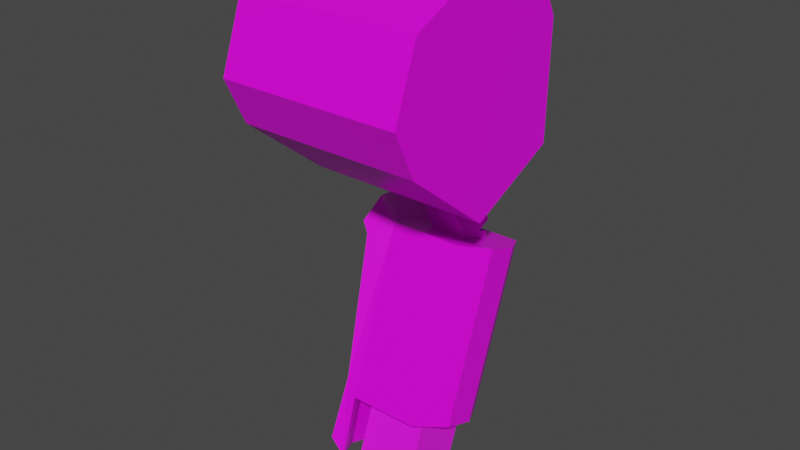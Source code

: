 # Source: mech_arm_r.blend  (saved by Blender 2.92.15; exported with 4.5.12 LTS)
import bpy
from mathutils import Matrix  # noqa: F401  (used for matrix-valued properties, if any)

bpy.ops.wm.read_factory_settings(use_empty=True)
scene = bpy.context.scene
scene.name = 'Scene'

# ---- collections
col_armr = bpy.data.collections.new('ArmR'); scene.collection.children.link(col_armr)
col_frame = bpy.data.collections.new('Frame'); scene.collection.children.link(col_frame)

# ---- images (referenced by path relative to the original .blend; pixels are not part of the script)
import os
ASSET_DIR = os.environ.get("B2B_ASSET_DIR", "")  # directory of the original .blend (textures are referenced by path, not embedded)
HERE = os.path.dirname(os.path.abspath(__file__))  # packed textures are extracted next to this script under _unpacked/

def load_image(name, relpath, width, height, colorspace="sRGB"):
    """Load a texture the original file referenced (path relative to the .blend, or extracted next to this script)."""
    p = next((c for c in (os.path.join(HERE, relpath), os.path.join(ASSET_DIR, relpath)) if relpath and os.path.exists(c)), "")
    if p:
        img = bpy.data.images.load(p, check_existing=True)
        img.name = name
    else:  # same state as the original file: an image datablock whose file is absent (Cycles renders it pink)
        img = bpy.data.images.new(name, width, height)
        img.source = "FILE"
        img.filepath = "//" + (relpath or name)
    img.colorspace_settings.name = colorspace
    return img
img_palette4_gradient_png = load_image('palette4_gradient.png', 'palette4_gradient.png', 1024, 1024, 'sRGB')
img_robotic_jpg = load_image('robotic.jpg', 'robotic.jpg', 1024, 1024, 'sRGB')

# ---- materials (node trees are filled in below, after node groups)
mat_mat_armlow = bpy.data.materials.new('mat_armlow')
mat_mat_armlow.alpha_threshold = 0.0
mat_mat_armlow.use_backface_culling = True
mat_mat_armlow.use_transparent_shadow = False
mat_mat_armlow.line_color = (0.0, 0.0, 0.0, 1.0)
mat_mech_frame = bpy.data.materials.new('mech_frame')
mat_mech_frame.alpha_threshold = 0.0
mat_mech_frame.use_transparent_shadow = False
mat_mech_frame.line_color = (0.0, 0.0, 0.0, 1.0)
mat_mat_armup = bpy.data.materials.new('mat_armup')
mat_mat_armup.alpha_threshold = 0.0
mat_mat_armup.use_backface_culling = True
mat_mat_armup.use_transparent_shadow = False
mat_mat_armup.line_color = (0.0, 0.0, 0.0, 1.0)
mat_teamcolor = bpy.data.materials.new('TeamColor')
mat_teamcolor.use_backface_culling = True
mat_teamcolor.use_transparent_shadow = False

# ---- material node trees
mat_mat_armlow.use_nodes = True; mat_mat_armlow.node_tree.nodes.clear()
_N = mat_mat_armlow.node_tree.nodes; _L = mat_mat_armlow.node_tree.links
n0 = _N.new('ShaderNodeOutputMaterial'); n0.name = 'Material Output'; n0.location = (300, 300)
n1 = _N.new('ShaderNodeBsdfPrincipled'); n1.name = 'Principled BSDF'; n1.location = (10, 300)
n1.distribution = 'GGX'
n1.subsurface_method = 'BURLEY'
n1.inputs[2].default_value = 0.4
n1.inputs[3].default_value = 1.45
n1.inputs[27].default_value = (0.0, 0.0, 0.0, 1.0)
n1.inputs[28].default_value = 1.0
n2 = _N.new('ShaderNodeTexImage'); n2.name = 'Image Texture.001'; n2.location = (-254, 300)
n2.image = img_palette4_gradient_png
n2.interpolation = 'Closest'
_L.new(n1.outputs[0], n0.inputs[0])
_L.new(n2.outputs[0], n1.inputs[0])
n0.is_active_output = True
mat_mech_frame.use_nodes = True; mat_mech_frame.node_tree.nodes.clear()
_N = mat_mech_frame.node_tree.nodes; _L = mat_mech_frame.node_tree.links
n0 = _N.new('ShaderNodeOutputMaterial'); n0.name = 'Material Output'; n0.location = (300, 300)
n1 = _N.new('ShaderNodeBsdfPrincipled'); n1.name = 'Principled BSDF'; n1.location = (10, 300)
n1.distribution = 'GGX'
n1.subsurface_method = 'BURLEY'
n1.inputs[2].default_value = 1.0
n1.inputs[3].default_value = 1.45
n1.inputs[27].default_value = (0.0, 0.0, 0.0, 1.0)
n1.inputs[28].default_value = 1.0
n2 = _N.new('ShaderNodeTexImage'); n2.name = 'Image Texture'; n2.location = (-352, 270)
n2.image = img_robotic_jpg
_L.new(n1.outputs[0], n0.inputs[0])
_L.new(n2.outputs[0], n1.inputs[0])
n0.is_active_output = True
mat_mat_armup.use_nodes = True; mat_mat_armup.node_tree.nodes.clear()
_N = mat_mat_armup.node_tree.nodes; _L = mat_mat_armup.node_tree.links
n0 = _N.new('ShaderNodeOutputMaterial'); n0.name = 'Material Output'; n0.location = (300, 300)
n1 = _N.new('ShaderNodeBsdfPrincipled'); n1.name = 'Principled BSDF'; n1.location = (10, 300)
n1.distribution = 'GGX'
n1.subsurface_method = 'BURLEY'
n1.inputs[2].default_value = 0.4
n1.inputs[3].default_value = 1.45
n1.inputs[27].default_value = (0.0, 0.0, 0.0, 1.0)
n1.inputs[28].default_value = 1.0
n2 = _N.new('ShaderNodeTexImage'); n2.name = 'Image Texture.001'; n2.location = (-254, 300)
n2.image = img_palette4_gradient_png
n2.interpolation = 'Closest'
_L.new(n1.outputs[0], n0.inputs[0])
_L.new(n2.outputs[0], n1.inputs[0])
n0.is_active_output = True
mat_teamcolor.use_nodes = True; mat_teamcolor.node_tree.nodes.clear()
_N = mat_teamcolor.node_tree.nodes; _L = mat_teamcolor.node_tree.links
n0 = _N.new('ShaderNodeBsdfPrincipled'); n0.name = 'Principled BSDF'; n0.location = (10, 300)
n0.distribution = 'GGX'
n0.subsurface_method = 'BURLEY'
n0.inputs[0].default_value = (0.8, 0.004458, 0.0, 1.0)
n0.inputs[3].default_value = 1.45
n0.inputs[27].default_value = (0.0, 0.0, 0.0, 1.0)
n0.inputs[28].default_value = 1.0
n1 = _N.new('ShaderNodeOutputMaterial'); n1.name = 'Material Output'; n1.location = (300, 300)
_L.new(n0.outputs[0], n1.inputs[0])
n1.is_active_output = True

# ---- world
world_world = bpy.data.worlds.new('World'); scene.world = world_world
world_world.use_nodes = True; world_world.node_tree.nodes.clear()
_N = world_world.node_tree.nodes; _L = world_world.node_tree.links
n0 = _N.new('ShaderNodeOutputWorld'); n0.name = 'World Output'; n0.location = (300, 300)
n1 = _N.new('ShaderNodeBackground'); n1.name = 'Background'; n1.location = (10, 300)
n1.inputs[0].default_value = (0.05088, 0.05088, 0.05088, 1.0)
_L.new(n1.outputs[0], n0.inputs[0])
n0.is_active_output = True
world_world.color = (0.05088, 0.05088, 0.05088)
world_world.use_sun_shadow = False
world_world.sun_shadow_jitter_overblur = 0.0

# ---- meshes
me_arm0 = bpy.data.meshes.new('arm0')
me_arm0.from_pydata([(0.0655, -0.0743, -0.6302), (0.0655, 0.04541, -0.3013), (0.0655, 0.123, -0.7021), (0.0655, 0.2427, -0.3732), (-0.1095, 0.1112, -0.3253), (0.1005, 0.05726, -0.6781), (0.1005, -0.008521, -0.6542), (0.1005, 0.1112, -0.3253), (0.1005, 0.177, -0.3492), (-0.0745, 0.123, -0.7021), (-0.0745, 0.04541, -0.3013), (-0.0745, 0.2427, -0.3732), (-0.1095, -0.008521, -0.6542), (-0.1095, 0.05726, -0.6781), (-0.1095, 0.177, -0.3492), (-0.0745, -0.0743, -0.6302), (-0.1482, 0.07262, -0.3491), (-0.1202, 0.02, -0.3299), (-0.09839, -0.06515, -0.5958), (-0.1264, -0.01253, -0.6149), (-0.1482, 0.1912, -0.3922), (-0.1264, 0.08557, -0.6506), (-0.1202, 0.2438, -0.4114), (-0.09839, 0.1382, -0.6698), (-0.1323, 0.01021, -0.6232), (-0.1323, 0.06283, -0.6423), (-0.1567, 0.1582, -0.3802), (-0.1567, 0.1056, -0.3611), (-0.1587, 0.07498, -0.3265), (-0.1309, 0.02248, -0.3069), (-0.1309, 0.2568, -0.3921), (-0.1587, 0.2039, -0.3735), (-0.1687, 0.1659, -0.359), (-0.1687, 0.1133, -0.3399), (-0.1456, 0.1911, -0.3103), (-0.1456, 0.1253, -0.2864), (-0.1069, 0.04457, -0.257), (-0.1069, 0.2719, -0.3397), (-0.0718, -0.1141, -0.745), (-0.1064, -0.05005, -0.7683), (-0.1032, -0.1109, -0.7159), (-0.1312, -0.05825, -0.735), (-0.1312, 0.04338, -0.772), (-0.1032, 0.096, -0.7912), (-0.1376, -0.03375, -0.744), (-0.1376, 0.01887, -0.7631), (-0.1064, 0.01573, -0.7922), (-0.0718, 0.07974, -0.8155), (0.03687, 0.05456, -0.6856), (0.03687, -0.01474, -0.6604), (-0.03687, 0.05456, -0.6856), (-0.03687, -0.01474, -0.6604), (0.06113, 0.03753, -0.8033), (0.06113, -0.07735, -0.7615), (-0.06113, 0.03753, -0.8033), (-0.06113, -0.07735, -0.7615), (0.06113, 0.07735, -0.6939), (0.06113, -0.03753, -0.6521), (-0.06113, 0.07735, -0.6939), (-0.06113, -0.03753, -0.6521), (0.03687, 0.1818, -0.3361), (0.03687, 0.1125, -0.3109), (-0.03687, 0.1818, -0.3361), (-0.03687, 0.1125, -0.3109), (0.07277, -0.0352, -0.09671), (0.07277, 0.09671, -0.0352), (-0.07277, -0.0352, -0.09671), (-0.07277, 0.09671, -0.0352), (0.07277, 0.001707, -0.1759), (0.07277, 0.1336, -0.1143), (-0.07277, 0.001707, -0.1759), (-0.07277, 0.1336, -0.1143), (0.03639, 0.08389, -0.266), (0.03639, 0.1498, -0.2352), (-0.03639, 0.08389, -0.266), (-0.03639, 0.1498, -0.2352), (-0.03639, 0.1868, -0.3144), (-0.03639, 0.1208, -0.3451), (0.03639, 0.1868, -0.3144), (0.03639, 0.1208, -0.3451), (0.07277, -0.08987, 0.02054), (0.07277, 0.04203, 0.08205), (-0.07277, -0.08987, 0.02054), (-0.07277, 0.04203, 0.08205), (-0.2414, -0.004788, 0.2016), (-0.2414, 0.1353, 0.09039), (-0.2414, -0.01456, -0.156), (-0.2414, -0.1885, 0.02766), (-0.2414, 0.1015, 0.1629), (-0.2414, -0.1498, 0.134), (-0.2414, 0.1304, -0.08843), (-0.2414, -0.1547, -0.04484), (0.1586, -0.1888, -0.06628), (0.1586, 0.1676, -0.1208), (0.1586, -0.1827, 0.1572), (0.1586, 0.1314, 0.1934), (0.1586, -0.2311, 0.02435), (0.1586, -0.01367, -0.2053), (0.1586, 0.1737, 0.1028), (0.1586, -0.001454, 0.2418), (-0.2014, -0.1888, -0.06628), (-0.2014, 0.1676, -0.1208), (-0.2014, -0.1827, 0.1572), (-0.2014, 0.1314, 0.1934), (-0.2014, -0.2311, 0.02435), (-0.2014, -0.01367, -0.2053), (-0.2014, 0.1737, 0.1028), (-0.2014, -0.001454, 0.2418)], [], [(5, 2, 3, 8), (2, 9, 11, 3), (15, 0, 1, 10), (2, 5, 6, 0, 15, 12, 13, 9), (11, 14, 4, 10, 1, 7, 8, 3), (0, 6, 7, 1), (6, 5, 8, 7), (13, 25, 26, 14), (4, 27, 24, 12), (9, 23, 22, 11), (19, 18, 17, 16), (23, 21, 20, 22), (25, 24, 27, 26), (24, 44, 39, 12), (27, 33, 32, 26), (14, 20, 21, 13), (13, 46, 45, 25), (14, 34, 35, 4), (12, 19, 16, 4), (20, 31, 30, 22), (18, 40, 38, 15), (10, 17, 18, 15), (37, 30, 31, 34), (35, 28, 29, 36), (34, 32, 33, 35), (16, 28, 35, 4), (17, 29, 28, 16), (4, 35, 36, 10), (14, 34, 31, 20), (4, 35, 33, 27), (22, 30, 37, 11), (11, 37, 34, 14), (26, 32, 34, 14), (10, 36, 29, 17), (38, 40, 41, 39), (46, 42, 43, 47), (39, 44, 45, 46), (23, 43, 42, 21), (12, 39, 46, 13), (25, 45, 44, 24), (21, 42, 46, 13), (12, 39, 41, 19), (19, 41, 40, 18), (9, 47, 43, 23), (15, 38, 39, 12), (13, 46, 47, 9), (49, 61, 63, 51), (53, 55, 54, 52), (59, 55, 53, 57), (58, 54, 55, 59), (56, 52, 54, 58), (57, 53, 52, 56), (49, 57, 56, 48), (50, 58, 59, 51), (48, 56, 58, 50), (51, 59, 57, 49), (61, 60, 62, 63), (51, 63, 62, 50), (50, 62, 60, 48), (48, 60, 61, 49), (66, 82, 83, 67), (66, 70, 68, 64), (71, 75, 74, 70), (65, 69, 71, 67), (67, 71, 70, 66), (64, 68, 69, 65), (68, 72, 73, 69), (70, 74, 72, 68), (69, 73, 75, 71), (73, 78, 76, 75), (74, 77, 79, 72), (75, 76, 77, 74), (72, 79, 78, 73), (81, 83, 82, 80), (65, 81, 80, 64), (64, 80, 82, 66), (67, 83, 81, 65), (101, 90, 85, 106), (100, 91, 86, 105), (86, 91, 87, 89, 84, 88, 85, 90), (106, 85, 88, 103), (102, 89, 87, 104), (104, 87, 91, 100), (98, 106, 103, 95), (93, 101, 106, 98), (97, 93, 98, 95, 99, 94, 96, 92), (94, 102, 104, 96), (103, 88, 84, 107), (96, 104, 100, 92), (95, 103, 107, 99), (92, 100, 105, 97), (99, 107, 102, 94), (97, 105, 101, 93), (105, 86, 90, 101), (107, 84, 89, 102)])
me_arm0.polygons.foreach_set('material_index', [0, 0, 0, 0, 0, 0, 0, 0, 0, 0, 0, 0, 0, 0, 0, 0, 0, 0, 0, 0, 0, 0, 0, 0, 0, 0, 0, 0, 0, 0, 0, 0, 0, 0, 0, 0, 0, 0, 0, 0, 0, 0, 0, 0, 0, 0, 1, 1, 1, 1, 1, 1, 1, 1, 1, 1, 1, 1, 1, 1, 1, 1, 1, 1, 1, 1, 1, 1, 1, 1, 1, 1, 1, 1, 1, 1, 1, 2, 2, 3, 2, 2, 2, 2, 2, 2, 2, 2, 2, 2, 2, 2, 2, 2, 2])
_uv = me_arm0.uv_layers.new(name='UVMap')
_uv.uv.foreach_set('vector', [0.01344, 0.3112, 0.01344, 0.392, 0.3749, 0.392, 0.3749, 0.3112, 0.01344, 0.392, 0.01344, 0.5366, 0.3749, 0.5366, 0.3749, 0.392, 0.01344, 0.01344, 0.01344, 0.158, 0.3749, 0.158, 0.3749, 0.01344, 0.7789, 0.6174, 0.8151, 0.5451, 0.8151, 0.4728, 0.7789, 0.4005, 0.6343, 0.4005, 0.5982, 0.4728, 0.5982, 0.5451, 0.6343, 0.6174, 0.04959, 0.5635, 0.01344, 0.6358, 0.01344, 0.7081, 0.04959, 0.7804, 0.1942, 0.7804, 0.2303, 0.7081, 0.2303, 0.6358, 0.1942, 0.5635, 0.01344, 0.158, 0.01344, 0.2389, 0.3749, 0.2389, 0.3749, 0.158, 0.01344, 0.2389, 0.01344, 0.3112, 0.3749, 0.3112, 0.3749, 0.2389, 0.7297, 0.01344, 0.7083, 0.05211, 0.7083, 0.3413, 0.7605, 0.3736, 0.5982, 0.3736, 0.6504, 0.3413, 0.6504, 0.05211, 0.629, 0.01344, 0.5406, 0.01344, 0.5189, 0.05212, 0.5189, 0.3413, 0.5713, 0.3736, 0.5189, 0.4392, 0.4542, 0.4392, 0.4542, 0.7284, 0.5189, 0.7284, 0.5189, 0.05212, 0.4542, 0.05212, 0.4542, 0.3413, 0.5189, 0.3413, 0.7083, 0.05211, 0.6504, 0.05211, 0.6504, 0.3413, 0.7083, 0.3413, 0.8495, 0.6443, 0.8495, 0.7772, 0.8837, 0.8052, 0.8756, 0.68, 0.1576, 0.868, 0.1312, 0.868, 0.1312, 0.9258, 0.1576, 0.9258, 0.4018, 0.3736, 0.4542, 0.3413, 0.4542, 0.05212, 0.4325, 0.01344, 0.7656, 0.68, 0.7575, 0.8052, 0.7917, 0.7772, 0.7917, 0.6443, 0.01344, 0.9331, 0.07016, 0.9331, 0.07016, 0.8608, 0.01344, 0.8608, 0.5406, 0.4005, 0.5189, 0.4392, 0.5189, 0.7284, 0.5713, 0.7607, 0.4026, 0.9133, 0.4284, 0.9127, 0.4282, 0.8481, 0.4018, 0.8486, 0.8854, 0.01344, 0.8855, 0.1463, 0.9199, 0.1743, 0.9118, 0.04912, 0.4018, 0.7607, 0.4542, 0.7284, 0.4542, 0.4392, 0.4325, 0.4005, 0.4892, 0.8398, 0.4282, 0.8481, 0.4284, 0.9127, 0.4917, 0.9371, 0.9318, 0.4373, 0.8685, 0.4617, 0.8683, 0.5264, 0.9293, 0.5347, 0.07016, 0.9331, 0.1312, 0.9258, 0.1312, 0.868, 0.07016, 0.8608, 0.8427, 0.4612, 0.8685, 0.4617, 0.9093, 0.4075, 0.853, 0.4005, 0.842, 0.5259, 0.8683, 0.5264, 0.8685, 0.4617, 0.8427, 0.4612, 0.986, 0.454, 0.9318, 0.4373, 0.9293, 0.5347, 0.986, 0.5349, 0.4129, 0.9739, 0.4692, 0.967, 0.4284, 0.9127, 0.4026, 0.9133, 0.1481, 0.8073, 0.09283, 0.82, 0.1312, 0.868, 0.1576, 0.868, 0.4018, 0.8486, 0.4282, 0.8481, 0.4657, 0.7993, 0.4101, 0.7876, 0.5459, 0.8396, 0.4892, 0.8398, 0.4917, 0.9371, 0.5459, 0.9204, 0.1576, 0.9258, 0.1312, 0.9258, 0.09283, 0.9739, 0.1481, 0.9866, 0.8503, 0.5869, 0.9058, 0.5752, 0.8683, 0.5264, 0.842, 0.5259, 0.8938, 0.1899, 0.8855, 0.1463, 0.8208, 0.1466, 0.8149, 0.1899, 0.7032, 0.8207, 0.6972, 0.7774, 0.6326, 0.7772, 0.6243, 0.8207, 0.8568, 0.8208, 0.8495, 0.7772, 0.7917, 0.7772, 0.7845, 0.8208, 0.6327, 0.6443, 0.6326, 0.7772, 0.6972, 0.7774, 0.6973, 0.6446, 0.8568, 0.9462, 0.8568, 0.8208, 0.7845, 0.8208, 0.7845, 0.9462, 0.7917, 0.6443, 0.7917, 0.7772, 0.8495, 0.7772, 0.8495, 0.6443, 0.6973, 0.6446, 0.6972, 0.7774, 0.7306, 0.8056, 0.7235, 0.6804, 0.7945, 0.0495, 0.7874, 0.1747, 0.8208, 0.1466, 0.8207, 0.01373, 0.8207, 0.01373, 0.8208, 0.1466, 0.8855, 0.1463, 0.8854, 0.01344, 0.6063, 0.68, 0.5982, 0.8052, 0.6326, 0.7772, 0.6327, 0.6443, 0.8943, 0.3153, 0.8938, 0.1899, 0.8149, 0.1899, 0.8134, 0.3153, 0.7046, 0.9462, 0.7032, 0.8207, 0.6243, 0.8207, 0.6238, 0.9462, 0.8793, 0.5933, 0.8793, 0.775, 0.9176, 0.775, 0.9176, 0.5933, 0.8666, 0.5181, 0.9302, 0.5181, 0.9302, 0.5779, 0.8666, 0.5779, 0.9302, 0.5977, 0.9302, 0.5408, 0.8666, 0.5408, 0.8666, 0.5977, 0.2123, 0.5759, 0.1916, 0.519, 0.1319, 0.5408, 0.1526, 0.5977, 0.8666, 0.5759, 0.8666, 0.519, 0.9302, 0.519, 0.9302, 0.5759, 0.1526, 0.5977, 0.1319, 0.5408, 0.1916, 0.519, 0.2123, 0.5759, 0.8793, 0.5507, 0.8666, 0.5388, 0.8666, 0.5986, 0.8793, 0.5867, 0.9176, 0.5867, 0.9302, 0.5986, 0.9302, 0.5388, 0.9176, 0.5507, 0.8793, 0.5867, 0.8666, 0.5986, 0.9302, 0.5986, 0.9176, 0.5867, 0.9176, 0.5507, 0.9302, 0.5388, 0.8666, 0.5388, 0.8793, 0.5507, 0.8793, 0.6168, 0.8793, 0.6528, 0.9176, 0.6528, 0.9176, 0.6168, 0.1644, 0.5933, 0.2306, 0.775, 0.2666, 0.7619, 0.2004, 0.5802, 0.9176, 0.5802, 0.9176, 0.7619, 0.8793, 0.7619, 0.8793, 0.5802, 0.2004, 0.5802, 0.2666, 0.7619, 0.2306, 0.775, 0.1644, 0.5933, 0.1538, 0.8864, 0.1254, 0.9473, 0.1939, 0.9793, 0.2224, 0.9184, 0.9363, 0.8864, 0.9363, 0.8452, 0.8606, 0.8452, 0.8606, 0.8864, 0.2415, 0.8772, 0.25, 0.8144, 0.2157, 0.7984, 0.173, 0.8452, 0.8606, 0.9184, 0.8606, 0.8772, 0.9363, 0.8772, 0.9363, 0.9184, 0.2224, 0.9184, 0.2415, 0.8772, 0.173, 0.8452, 0.1538, 0.8864, 0.1538, 0.8864, 0.173, 0.8452, 0.2415, 0.8772, 0.2224, 0.9184, 0.173, 0.8452, 0.2157, 0.7984, 0.25, 0.8144, 0.2415, 0.8772, 0.9363, 0.8452, 0.9173, 0.7984, 0.8795, 0.7984, 0.8606, 0.8452, 0.8606, 0.8772, 0.8795, 0.8144, 0.9173, 0.8144, 0.9363, 0.8772, 0.8795, 0.8144, 0.8795, 0.7732, 0.9173, 0.7732, 0.9173, 0.8144, 0.9173, 0.7984, 0.9173, 0.7572, 0.8795, 0.7572, 0.8795, 0.7984, 0.25, 0.8144, 0.2692, 0.7732, 0.2349, 0.7572, 0.2157, 0.7984, 0.2157, 0.7984, 0.2349, 0.7572, 0.2692, 0.7732, 0.25, 0.8144, 0.8606, 0.5802, 0.9363, 0.5802, 0.9363, 0.5116, 0.8606, 0.5116, 0.2224, 0.9184, 0.1939, 0.9793, 0.1254, 0.9473, 0.1538, 0.8864, 0.8606, 0.8864, 0.8606, 0.9473, 0.9363, 0.9473, 0.9363, 0.8864, 0.9363, 0.9184, 0.9363, 0.9793, 0.8606, 0.9793, 0.8606, 0.9184, 0.2732, 0.8458, 0.3142, 0.8225, 0.3142, 0.6895, 0.2732, 0.6795, 0.2732, 0.1717, 0.3142, 0.1618, 0.3142, 0.02874, 0.2732, 0.005457, 0.3883, 0.3138, 0.3289, 0.4328, 0.3289, 0.4923, 0.3883, 0.5518, 0.5073, 0.5518, 0.5668, 0.4923, 0.5668, 0.4328, 0.5073, 0.3138, 0.2732, 0.6795, 0.3152, 0.6758, 0.3152, 0.6163, 0.2732, 0.6052, 0.2732, 0.3513, 0.3147, 0.3434, 0.3147, 0.2593, 0.2732, 0.2461, 0.2732, 0.2461, 0.3152, 0.235, 0.3152, 0.1755, 0.2732, 0.1717, 0.005457, 0.6795, 0.2732, 0.6795, 0.2732, 0.6052, 0.005457, 0.6052, 0.005457, 0.8458, 0.2732, 0.8458, 0.2732, 0.6795, 0.005457, 0.6795, 0.5519, 0.005457, 0.4032, 0.005457, 0.3289, 0.1542, 0.3289, 0.2285, 0.4032, 0.3029, 0.5519, 0.3029, 0.6263, 0.2285, 0.6263, 0.1542, 0.005457, 0.3513, 0.2732, 0.3513, 0.2732, 0.2461, 0.005457, 0.2461, 0.2732, 0.6052, 0.3147, 0.592, 0.3147, 0.5079, 0.2732, 0.5, 0.005457, 0.2461, 0.2732, 0.2461, 0.2732, 0.1717, 0.005457, 0.1717, 0.005457, 0.6052, 0.2732, 0.6052, 0.2732, 0.5, 0.005457, 0.5, 0.005457, 0.1717, 0.2732, 0.1717, 0.2732, 0.005457, 0.005457, 0.005457, 0.005457, 0.5, 0.2732, 0.5, 0.2732, 0.3513, 0.005457, 0.3513, 0.005457, 0.9945, 0.2732, 0.9945, 0.2732, 0.8458, 0.005457, 0.8458, 0.2732, 0.9945, 0.3179, 0.9797, 0.3179, 0.8607, 0.2732, 0.8458, 0.2732, 0.5, 0.3127, 0.4851, 0.3127, 0.3661, 0.2732, 0.3513])
me_arm0.materials.append(mat_mat_armlow)
me_arm0.materials.append(mat_mech_frame)
me_arm0.materials.append(mat_mat_armup)
me_arm0.materials.append(mat_teamcolor)
me_arm0.use_remesh_fix_poles = True
me_arm0.use_remesh_preserve_attributes = False
me_arm0.use_mirror_vertex_groups = False
me_arm0.update()
arm_armature = bpy.data.armatures.new('Armature')  # bones are not reproduced

# ---- objects
ob_arm0 = bpy.data.objects.new('arm0', me_arm0)
ob_armature = bpy.data.objects.new('Armature', arm_armature)

# ---- transforms, parenting, visibility, modifiers, constraints
ob_arm0.parent = ob_armature
ob_arm0.location = (0.0, 0.0, 0.0)
ob_arm0.lineart.crease_threshold = 0.0
_vg = ob_arm0.vertex_groups.new(name='lower')
_vg.add([0, 1, 2, 3, 4, 5, 6, 7, 8, 9, 10, 11, 12, 13, 14, 15, 16, 17, 18, 19, 20, 21, 22, 23, 24, 25, 26, 27, 28, 29, 30, 31, 32, 33, 34, 35, 36, 37, 38, 39, 40, 41, 42, 43, 44, 45, 46, 47, 48, 49, 50, 51, 52, 53, 54, 55, 56, 57, 58, 59, 60, 61, 62, 63], 1.0, 'REPLACE')
_vg = ob_arm0.vertex_groups.new(name='upper')
_vg.add([64, 65, 66, 67, 68, 69, 70, 71, 72, 73, 74, 75, 76, 77, 78, 79, 80, 81, 82, 83, 84, 85, 86, 87, 88, 89, 90, 91, 92, 93, 94, 95, 96, 97, 98, 99, 100, 101, 102, 103, 104, 105, 106, 107], 1.0, 'REPLACE')
_vg = ob_arm0.vertex_groups.new(name='hand')
_vg = ob_arm0.vertex_groups.new(name='arm_ik_pole')
_vg = ob_arm0.vertex_groups.new(name='arm_ik_target')
_m = ob_arm0.modifiers.new('Armature', 'ARMATURE')
_m.object = ob_armature
ob_armature.location = (0.0, 0.0, 0.0)
ob_armature.show_in_front = True
ob_armature.lineart.crease_threshold = 0.0

# ---- collection membership
col_armr.objects.link(ob_arm0)
col_frame.objects.link(ob_armature)

# ---- scene / render settings (as saved in the file)
scene.frame_start = 1; scene.frame_end = 250; scene.frame_set(1)
scene.render.engine = 'BLENDER_EEVEE_NEXT'
scene.cycles.use_denoising = False
scene.cycles.samples = 128
scene.cycles.sampling_pattern = 'TABULATED_SOBOL'
scene.cycles.use_adaptive_sampling = False
scene.cycles.use_light_tree = False
scene.view_settings.view_transform = 'Filmic'
bpy.context.view_layer.update()

# ---- added for rendering (the .blend has no active camera and no usable light): camera, sun
cam_auto = bpy.data.cameras.new('AutoCamera')
cam_auto.lens = 50.0
cam_auto.sensor_width = 36.0
cam_auto.clip_end = 1000.0
ob_auto_camera = bpy.data.objects.new('AutoCamera', cam_auto)
scene.collection.objects.link(ob_auto_camera)
ob_auto_camera.location = (1.10337, -1.35329, 0.628929)
ob_auto_camera.rotation_euler = (1.09748, -7.21219e-08, 0.694738)
scene.camera = ob_auto_camera
light_auto_sun = bpy.data.lights.new('AutoSun', 'SUN')
light_auto_sun.energy = 3.0
light_auto_sun.angle = 0.0523599
ob_auto_sun = bpy.data.objects.new('AutoSun', light_auto_sun)
scene.collection.objects.link(ob_auto_sun)
ob_auto_sun.rotation_euler = (0.872665, 0.174533, 0.523599)
bpy.context.view_layer.update()

